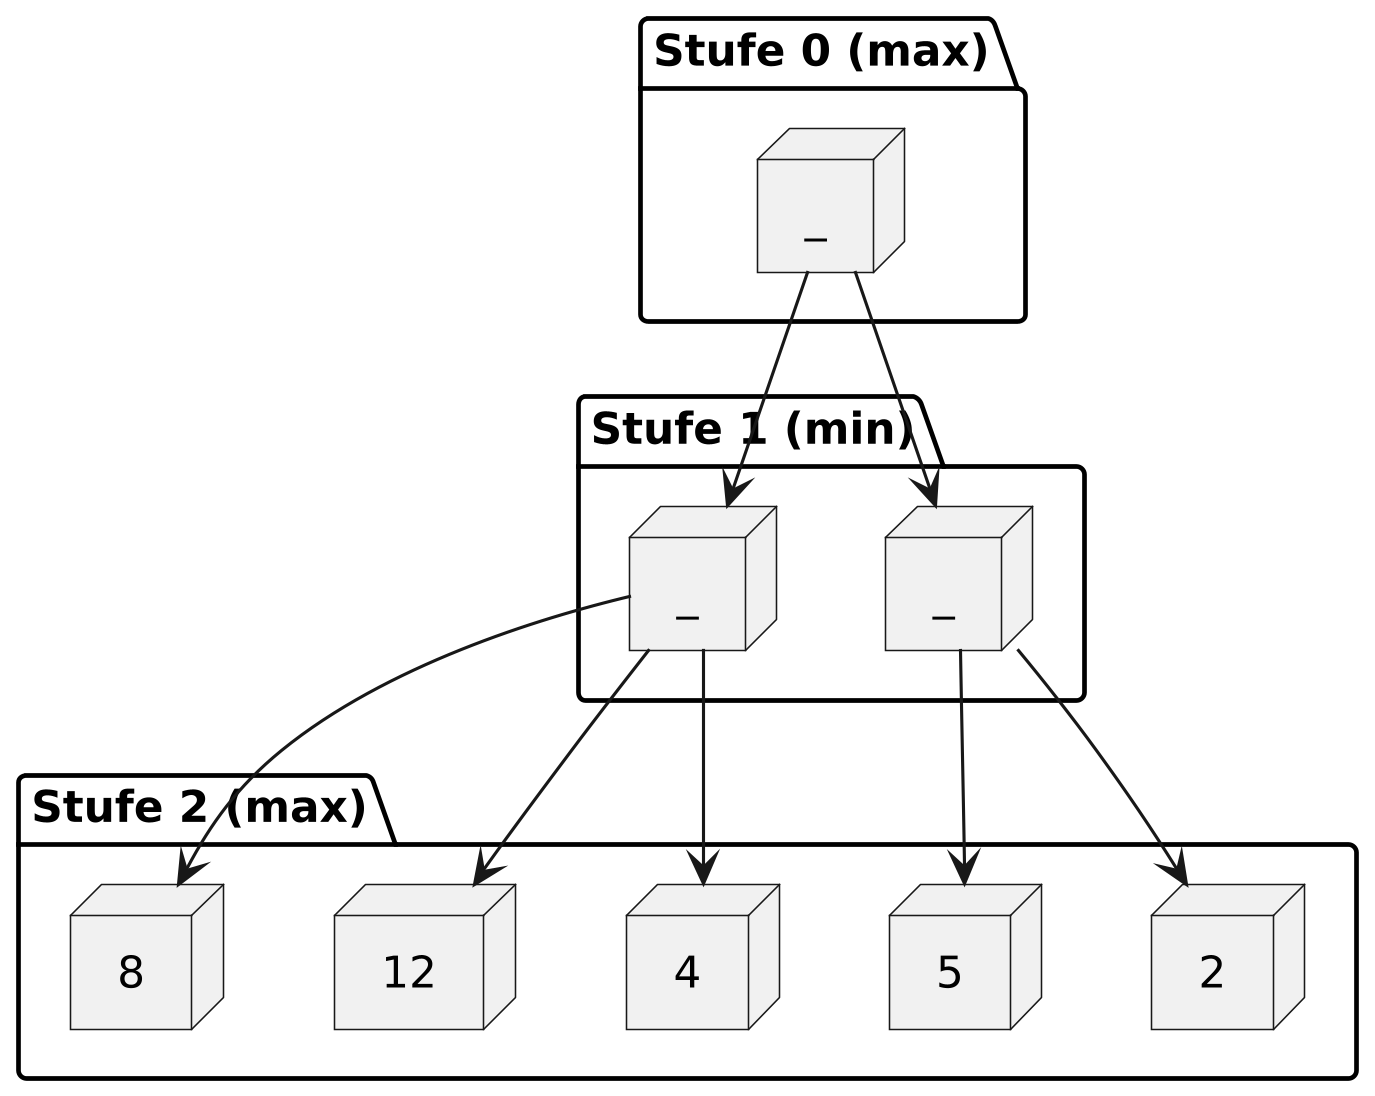

The diagram above was rendered by PlantUML. Its source (embedded in the PNG):
@startuml
skinparam dpi 300

' Force top-down layout
top to bottom direction

package "Stufe 0 (max)" {
    node "_" as L0
}

package "Stufe 1 (min)" {
    node "_" as L1L
    node "_" as L1R
}

package "Stufe 2 (max)" {
    node "2" as L2LL
    node "5" as L2LR
    node "4" as L2RL
    node "12" as L2RM
    node "8" as L2RR
}

' Connections
L0 --> L1L
L0 --> L1R
L1L --> L2LL
L1L --> L2LR
L1R --> L2RL
L1R --> L2RM
L1R --> L2RR

@enduml